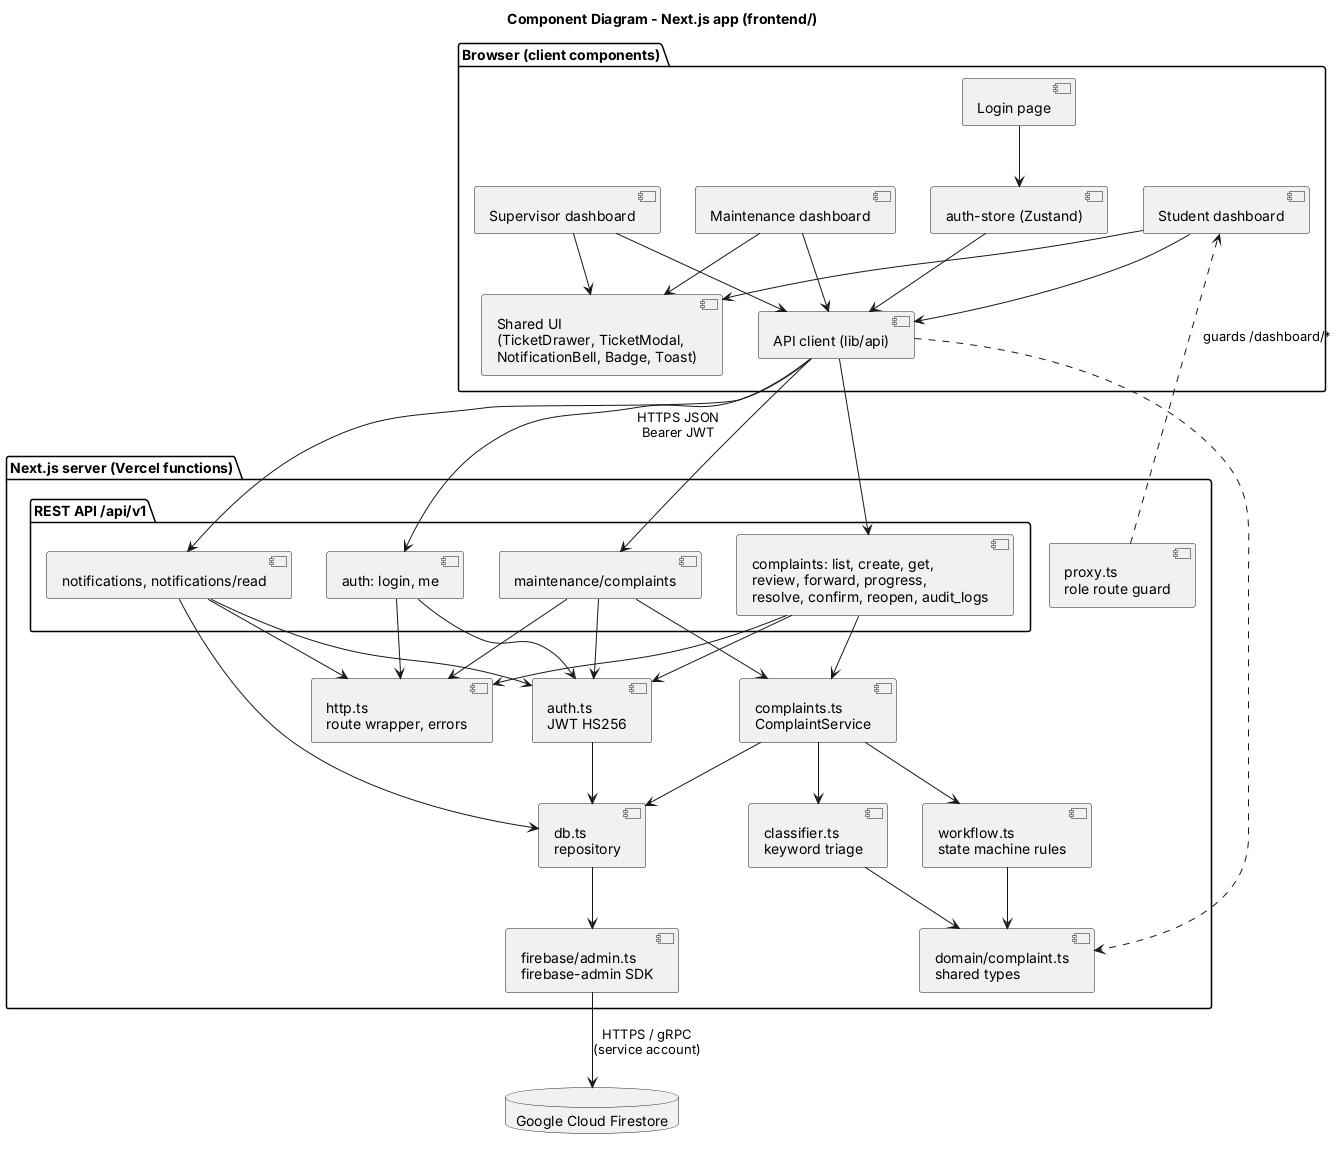

The diagram above was rendered by PlantUML. Its source (embedded in the PNG):
@startuml
title Component Diagram - Next.js app (frontend/)
skinparam componentStyle uml2

package "Browser (client components)" {
  [Login page] as Login
  [Student dashboard] as SD
  [Supervisor dashboard] as SupD
  [Maintenance dashboard] as MD
  [Shared UI\n(TicketDrawer, TicketModal,\nNotificationBell, Badge, Toast)] as UIC
  [auth-store (Zustand)] as Store
  [API client (lib/api)] as Client
}

package "Next.js server (Vercel functions)" {
  [proxy.ts\nrole route guard] as Proxy
  package "REST API /api/v1" {
    [auth: login, me] as AuthR
    [complaints: list, create, get,\nreview, forward, progress,\nresolve, confirm, reopen, audit_logs] as CompR
    [maintenance/complaints] as MaintR
    [notifications, notifications/read] as NotifR
  }
  [http.ts\nroute wrapper, errors] as Http
  [auth.ts\nJWT HS256] as AuthS
  [complaints.ts\nComplaintService] as Svc
  [workflow.ts\nstate machine rules] as WF
  [classifier.ts\nkeyword triage] as AI
  [domain/complaint.ts\nshared types] as Domain
  [db.ts\nrepository] as Repo
  [firebase/admin.ts\nfirebase-admin SDK] as Admin
}

database "Google Cloud Firestore" as FS

Login --> Store
SD --> Client
SupD --> Client
MD --> Client
SD --> UIC
SupD --> UIC
MD --> UIC
Store --> Client
Client --> AuthR : HTTPS JSON\nBearer JWT
Client --> CompR
Client --> MaintR
Client --> NotifR
Proxy ..> SD : guards /dashboard/*

AuthR --> Http
CompR --> Http
MaintR --> Http
NotifR --> Http
AuthR --> AuthS
CompR --> AuthS
MaintR --> AuthS
NotifR --> AuthS
CompR --> Svc
MaintR --> Svc
NotifR --> Repo
Svc --> WF
Svc --> AI
Svc --> Repo
AuthS --> Repo
WF --> Domain
AI --> Domain
Client ..> Domain
Repo --> Admin
Admin --> FS : HTTPS / gRPC\n(service account)
@enduml